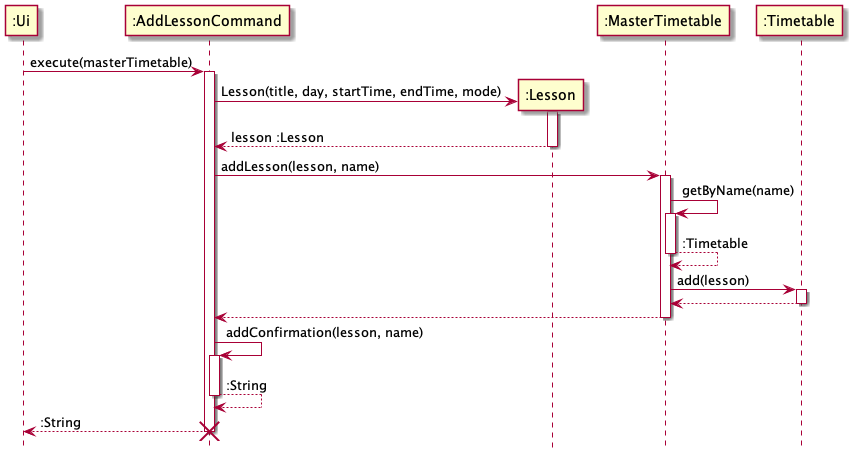

The diagram above was rendered by PlantUML. Its source (embedded in the PNG):
@startuml
hide footbox

participant ":Ui" as Ui
participant ":AddLessonCommand" as Command
participant ":Lesson" as Lesson
participant ":MasterTimetable" as Master
participant ":Timetable" as Timetable

Ui -> Command : execute(masterTimetable)
activate Command
create Lesson
Command -> Lesson : Lesson(title, day, startTime, endTime, mode)
activate Lesson
Command <-- Lesson : lesson :Lesson
deactivate Lesson

Command ->  Master : addLesson(lesson, name)
activate Master
Master -> Master : getByName(name)
activate Master
Master --> Master : :Timetable
deactivate Master

Master -> Timetable : add(lesson)
activate Timetable
Master <-- Timetable
deactivate Timetable

Command <-- Master
deactivate Master

Command -> Command : addConfirmation(lesson, name)
activate Command
Command --> Command : :String
deactivate Command

Ui <-- Command : :String
deactivate Command
destroy Command

@enduml